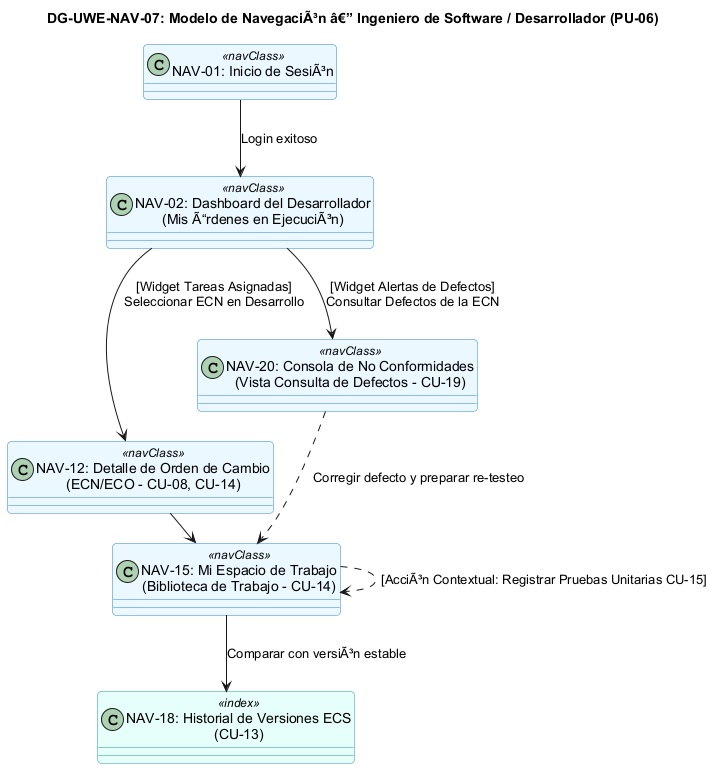

The diagram above was rendered by PlantUML. Its source (embedded in the PNG):
@startuml
skinparam shadowing false
skinparam roundcorner 8
skinparam defaultFontName Arial
skinparam packageStyle rectangle

title <b>DG-UWE-NAV-07: Modelo de NavegaciÃ³n â€” Ingeniero de Software / Desarrollador (PU-06)</b>

skinparam class {
    BackgroundColor<<navClass>> #EBF8FF
    BorderColor<<navClass>> #3182CE
    BackgroundColor<<index>> #E6FFFA
    BorderColor<<index>> #319795
    BackgroundColor<<process>> #FFF5F5
    BorderColor<<process>> #E53E3E
}

class "NAV-01: Inicio de SesiÃ³n" as NAV01 <<navClass>>
class "NAV-02: Dashboard del Desarrollador\n(Mis Ã“rdenes en EjecuciÃ³n)" as NAV02 <<navClass>>

class "NAV-12: Detalle de Orden de Cambio\n(ECN/ECO - CU-08, CU-14)" as NAV12 <<navClass>>
class "NAV-15: Mi Espacio de Trabajo\n(Biblioteca de Trabajo - CU-14)" as NAV15 <<navClass>>
class "NAV-18: Historial de Versiones ECS\n(CU-13)" as NAV18 <<index>>
class "NAV-20: Consola de No Conformidades\n(Vista Consulta de Defectos - CU-19)" as NAV20 <<navClass>>

NAV01 -down-> NAV02 : Login exitoso

NAV02 -down-> NAV12 : [Widget Tareas Asignadas]\nSeleccionar ECN en Desarrollo
NAV02 -down-> NAV20 : [Widget Alertas de Defectos]\nConsultar Defectos de la ECN

NAV12 -right-> NAV15 : [CondiciÃ³n: Check-Out realizado]\nAcceder a CÃ³digo Fuente
NAV15 -down-> NAV18 : Comparar con versiÃ³n estable
NAV15 ..> NAV15 : [AcciÃ³n Contextual: Registrar Pruebas Unitarias CU-15]
NAV20 ..> NAV15 : Corregir defecto y preparar re-testeo

@enduml